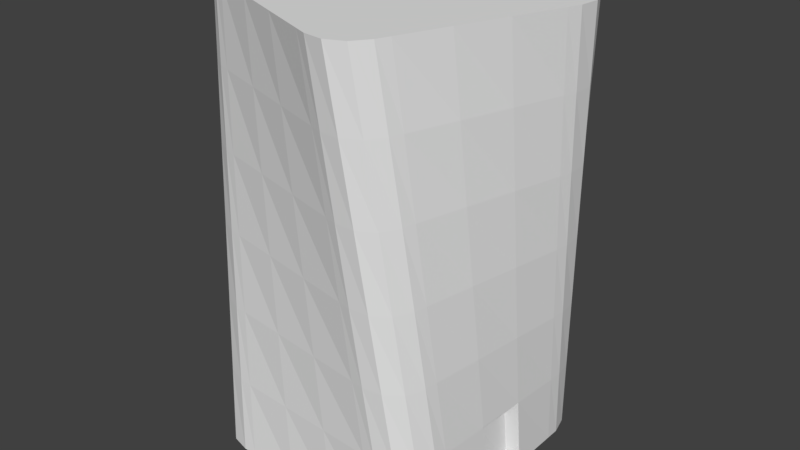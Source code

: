 # Source: Building_3.blend  (saved by Blender 2.78.0; exported with 4.5.12 LTS)
import bpy
from mathutils import Matrix  # noqa: F401  (used for matrix-valued properties, if any)

bpy.ops.wm.read_factory_settings(use_empty=True)
scene = bpy.context.scene
scene.name = 'Scene'

# ---- collections
col_collection_1 = bpy.data.collections.new('Collection 1'); scene.collection.children.link(col_collection_1)

# ---- world
world_world = bpy.data.worlds.new('World'); scene.world = world_world
world_world.color = (0.05088, 0.05088, 0.05088)
world_world.use_sun_shadow = False
world_world.sun_shadow_jitter_overblur = 0.0
world_world.cycles.sampling_method = 'MANUAL'

# ---- meshes
me_cube_002 = bpy.data.meshes.new('Cube.002')
me_cube_002.from_pydata([(-1.234, 0.7426, 0.1651), (-1.234, 0.2488, 0.1651), (-1.234, -0.245, 0.1651), (-1.234, -0.7389, 0.1651), (-1.42, -0.233, 25.73), (-1.239, 0.2262, 25.73), (-1.057, 0.6854, 25.73), (-0.8756, 1.145, 25.73), (1.235, -0.7389, 0.1651), (1.235, -0.245, 0.1651), (1.235, 0.2488, 0.1651), (1.235, 0.7426, 0.1651), (1.42, 0.2367, 25.73), (1.239, -0.2225, 25.73), (1.057, -0.6817, 25.73), (0.8757, -1.141, 25.73), (0.7408, 1.236, 0.1651), (0.247, 1.236, 0.1651), (-0.2468, 1.236, 0.1651), (-0.7406, 1.236, 0.1651), (-0.2348, 1.422, 25.73), (0.2244, 1.241, 25.73), (0.6836, 1.059, 25.73), (1.143, 0.8775, 25.73), (-0.7406, -1.233, 0.1651), (-0.2135, -1.11, 0.1066), (0.2127, -1.108, 0.1066), (0.7408, -1.233, 0.1651), (0.2349, -1.419, 25.73), (-0.2243, -1.237, 25.73), (-0.6835, -1.055, 25.73), (-1.143, -0.8738, 25.73), (-0.4164, 0.963, 25.73), (0.04283, 0.7815, 25.73), (0.502, 0.5999, 25.73), (0.9613, 0.4183, 25.73), (-0.598, 0.5038, 25.73), (-0.1387, 0.3223, 25.73), (0.3205, 0.1407, 25.73), (0.7797, -0.04091, 25.73), (-0.7795, 0.04462, 25.73), (-0.3203, -0.137, 25.73), (0.1389, -0.3185, 25.73), (0.5981, -0.5001, 25.73), (-0.9611, -0.4146, 25.73), (-0.5019, -0.5962, 25.73), (-0.04271, -0.7778, 25.73), (0.4165, -0.9593, 25.73), (0.7408, 0.7426, 0.1651), (0.247, 0.7426, 0.1651), (-0.2468, 0.7426, 0.1651), (-0.7406, 0.7426, 0.1651), (0.7408, 0.2488, 0.1651), (0.247, 0.2488, 0.1651), (-0.2468, 0.2488, 0.1651), (-0.7406, 0.2488, 0.1651), (0.7408, -0.245, 0.1651), (0.247, -0.245, 0.1651), (-0.2468, -0.245, 0.1651), (-0.7406, -0.245, 0.1651), (0.7408, -0.7389, 0.1651), (0.247, -0.7389, 0.1651), (-0.2468, -0.7389, 0.1651), (-0.7406, -0.7389, 0.1651), (1.389, 0.321, 21.47), (1.359, 0.4053, 17.21), (1.328, 0.4896, 12.95), (1.297, 0.5739, 8.688), (1.266, 0.6583, 4.427), (1.238, -0.144, 21.47), (1.237, -0.06541, 17.21), (1.237, 0.01313, 12.95), (1.236, 0.09167, 8.688), (1.235, 0.1702, 4.427), (1.087, -0.6089, 21.47), (1.116, -0.5362, 17.21), (1.146, -0.4634, 12.95), (1.175, -0.3906, 8.688), (1.205, -0.3178, 4.427), (0.9355, -1.074, 21.47), (0.9953, -1.007, 17.21), (1.055, -0.9399, 12.95), (1.115, -0.8729, 8.688), (1.175, -0.8059, 4.427), (-1.389, -0.3173, 21.47), (-1.358, -0.4016, 17.21), (-1.327, -0.4859, 12.95), (-1.296, -0.5702, 8.688), (-1.265, -0.6545, 4.427), (-1.238, 0.1477, 21.47), (-1.237, 0.06912, 17.21), (-1.237, -0.009421, 12.95), (-1.236, -0.08796, 8.688), (-1.235, -0.1665, 4.427), (-1.087, 0.6126, 21.47), (-1.116, 0.5399, 17.21), (-1.146, 0.4671, 12.95), (-1.175, 0.3943, 8.688), (-1.205, 0.3215, 4.427), (-0.9354, 1.078, 21.47), (-0.9952, 1.011, 17.21), (-1.055, 0.9436, 12.95), (-1.115, 0.8766, 8.688), (-1.175, 0.8096, 4.427), (0.3192, -1.388, 21.47), (0.4035, -1.357, 17.21), (0.4878, -1.326, 12.95), (0.5722, -1.295, 8.688), (0.6565, -1.264, 4.427), (-0.1457, -1.236, 21.47), (-0.0672, -1.236, 17.21), (0.01134, -1.235, 12.95), (0.08988, -1.234, 8.688), (0.1351, -1.108, 4.313), (-0.6107, -1.085, 21.47), (-0.5379, -1.114, 17.21), (-0.4652, -1.144, 12.95), (-0.3924, -1.174, 8.688), (-0.2854, -1.08, 4.313), (-1.076, -0.9336, 21.47), (-1.009, -0.9934, 17.21), (-0.9417, -1.053, 12.95), (-0.8747, -1.113, 8.688), (-0.8077, -1.173, 4.427), (-0.3191, 1.391, 21.47), (-0.4034, 1.36, 17.21), (-0.4877, 1.329, 12.95), (-0.572, 1.298, 8.688), (-0.6563, 1.267, 4.427), (0.1459, 1.24, 21.47), (0.06733, 1.239, 17.21), (-0.01121, 1.239, 12.95), (-0.08975, 1.238, 8.688), (-0.1683, 1.237, 4.427), (0.6109, 1.089, 21.47), (0.5381, 1.118, 17.21), (0.4653, 1.148, 12.95), (0.3925, 1.177, 8.688), (0.3197, 1.207, 4.427), (1.076, 0.9373, 21.47), (1.009, 0.9971, 17.21), (0.9418, 1.057, 12.95), (0.8748, 1.117, 8.688), (0.8078, 1.177, 4.427), (-0.8736, -1.233, 0.1651), (-1.234, -0.8718, 0.1651), (-1.054, -1.184, 0.1651), (-1.186, -1.052, 0.1651), (-1.469, -0.3567, 25.73), (-1.266, -0.8249, 25.73), (-1.491, -0.5422, 25.73), (-1.416, -0.7136, 25.73), (-1.234, 0.8755, 0.1651), (-0.8736, 1.236, 0.1651), (-1.186, 1.056, 0.1651), (-1.054, 1.188, 0.1651), (-0.3584, 1.471, 25.73), (-0.8267, 1.268, 25.73), (-0.544, 1.493, 25.73), (-0.7154, 1.418, 25.73), (1.235, -0.8718, 0.1651), (0.8737, -1.233, 0.1651), (1.186, -1.052, 0.1651), (1.054, -1.184, 0.1651), (0.3586, -1.467, 25.73), (0.8268, -1.265, 25.73), (0.5441, -1.489, 25.73), (0.7155, -1.415, 25.73), (0.8737, 1.236, 0.1651), (1.235, 0.8755, 0.1651), (1.054, 1.188, 0.1651), (1.186, 1.056, 0.1651), (1.469, 0.3604, 25.73), (1.266, 0.8286, 25.73), (1.491, 0.5459, 25.73), (1.416, 0.7173, 25.73), (-0.9355, -1.165, 4.427), (-1.273, -0.7824, 4.427), (-1.113, -1.106, 4.427), (-1.236, -0.9655, 4.427), (-0.9989, -1.097, 8.688), (-1.312, -0.6945, 8.688), (-1.172, -1.027, 8.688), (-1.287, -0.8795, 8.688), (-1.064, -1.03, 12.95), (-1.351, -0.608, 12.95), (-1.232, -0.9487, 12.95), (-1.337, -0.7942, 12.95), (-1.13, -0.9622, 17.21), (-1.39, -0.5229, 17.21), (-1.293, -0.8705, 17.21), (-1.388, -0.7097, 17.21), (-1.429, -0.4392, 21.47), (-1.198, -0.894, 21.47), (-1.439, -0.6257, 21.47), (-1.354, -0.7922, 21.47), (-0.4409, 1.431, 21.47), (-0.8958, 1.199, 21.47), (-0.6275, 1.441, 21.47), (-0.7939, 1.356, 21.47), (-0.5247, 1.391, 17.21), (-0.964, 1.132, 17.21), (-0.7115, 1.39, 17.21), (-0.8723, 1.295, 17.21), (-0.6098, 1.353, 12.95), (-1.032, 1.066, 12.95), (-0.796, 1.339, 12.95), (-0.9505, 1.234, 12.95), (-0.6963, 1.314, 8.688), (-1.099, 1.001, 8.688), (-0.8813, 1.288, 8.688), (-1.029, 1.174, 8.688), (-1.167, 0.9375, 4.427), (-0.7842, 1.275, 4.427), (-1.107, 1.115, 4.427), (-0.9673, 1.238, 4.427), (1.429, 0.4429, 21.47), (1.198, 0.8977, 21.47), (1.439, 0.6294, 21.47), (1.354, 0.7959, 21.47), (1.39, 0.5266, 17.21), (1.13, 0.9659, 17.21), (1.388, 0.7134, 17.21), (1.293, 0.8742, 17.21), (1.351, 0.6117, 12.95), (1.064, 1.034, 12.95), (1.337, 0.798, 12.95), (1.232, 0.9524, 12.95), (1.312, 0.6982, 8.688), (0.999, 1.101, 8.688), (1.287, 0.8832, 8.688), (1.172, 1.031, 8.688), (0.9357, 1.169, 4.427), (1.273, 0.7861, 4.427), (1.113, 1.109, 4.427), (1.236, 0.9692, 4.427), (0.4411, -1.427, 21.47), (0.8959, -1.196, 21.47), (0.6276, -1.437, 21.47), (0.7941, -1.352, 21.47), (0.5248, -1.388, 17.21), (0.9642, -1.128, 17.21), (0.7116, -1.386, 17.21), (0.8724, -1.291, 17.21), (0.6099, -1.349, 12.95), (1.032, -1.062, 12.95), (0.7962, -1.335, 12.95), (0.9506, -1.23, 12.95), (0.6964, -1.31, 8.688), (1.099, -0.9971, 8.688), (0.8814, -1.285, 8.688), (1.029, -1.17, 8.688), (1.167, -0.9338, 4.427), (0.7843, -1.272, 4.427), (1.107, -1.111, 4.427), (0.9674, -1.234, 4.427), (-0.2468, -1.233, 0.1651), (0.247, -1.233, 0.1651), (0.1684, -1.233, 4.427), (-0.3196, -1.203, 4.427), (-1.42, -0.233, 25.73), (-1.239, 0.2262, 25.73), (-1.057, 0.6854, 25.73), (-0.8756, 1.145, 25.73), (1.42, 0.2367, 25.73), (1.239, -0.2225, 25.73), (1.057, -0.6817, 25.73), (0.8757, -1.141, 25.73), (-0.2348, 1.422, 25.73), (0.2244, 1.241, 25.73), (0.6836, 1.059, 25.73), (1.143, 0.8775, 25.73), (0.2349, -1.419, 25.73), (-0.2243, -1.237, 25.73), (-0.6835, -1.055, 25.73), (-1.143, -0.8738, 25.73), (1.389, 0.321, 21.47), (1.359, 0.4053, 17.21), (1.328, 0.4896, 12.95), (1.297, 0.5739, 8.688), (1.266, 0.6583, 4.427), (1.238, -0.144, 21.47), (1.237, -0.06541, 17.21), (1.237, 0.01313, 12.95), (1.236, 0.09167, 8.688), (1.235, 0.1702, 4.427), (1.087, -0.6089, 21.47), (1.116, -0.5362, 17.21), (1.146, -0.4634, 12.95), (1.175, -0.3906, 8.688), (1.205, -0.3178, 4.427), (0.9355, -1.074, 21.47), (0.9953, -1.007, 17.21), (1.055, -0.9399, 12.95), (1.115, -0.8729, 8.688), (1.175, -0.8059, 4.427), (-1.389, -0.3173, 21.47), (-1.358, -0.4016, 17.21), (-1.327, -0.4859, 12.95), (-1.296, -0.5702, 8.688), (-1.265, -0.6545, 4.427), (-1.238, 0.1477, 21.47), (-1.237, 0.06912, 17.21), (-1.237, -0.009421, 12.95), (-1.236, -0.08796, 8.688), (-1.235, -0.1665, 4.427), (-1.087, 0.6126, 21.47), (-1.116, 0.5399, 17.21), (-1.146, 0.4671, 12.95), (-1.175, 0.3943, 8.688), (-1.205, 0.3215, 4.427), (-0.9354, 1.078, 21.47), (-0.9952, 1.011, 17.21), (-1.055, 0.9436, 12.95), (-1.115, 0.8766, 8.688), (-1.175, 0.8096, 4.427), (0.3192, -1.388, 21.47), (0.4035, -1.357, 17.21), (0.4878, -1.326, 12.95), (0.5722, -1.295, 8.688), (0.6565, -1.264, 4.427), (-0.1457, -1.236, 21.47), (-0.0672, -1.236, 17.21), (0.01134, -1.235, 12.95), (0.08988, -1.234, 8.688), (-0.6107, -1.085, 21.47), (-0.5379, -1.114, 17.21), (-0.4652, -1.144, 12.95), (-0.3924, -1.174, 8.688), (-1.076, -0.9336, 21.47), (-1.009, -0.9934, 17.21), (-0.9417, -1.053, 12.95), (-0.8747, -1.113, 8.688), (-0.8077, -1.173, 4.427), (-0.3191, 1.391, 21.47), (-0.4034, 1.36, 17.21), (-0.4877, 1.329, 12.95), (-0.572, 1.298, 8.688), (-0.6563, 1.267, 4.427), (0.1459, 1.24, 21.47), (0.06733, 1.239, 17.21), (-0.01121, 1.239, 12.95), (-0.08975, 1.238, 8.688), (-0.1683, 1.237, 4.427), (0.6109, 1.089, 21.47), (0.5381, 1.118, 17.21), (0.4653, 1.148, 12.95), (0.3925, 1.177, 8.688), (0.3197, 1.207, 4.427), (1.076, 0.9373, 21.47), (1.009, 0.9971, 17.21), (0.9418, 1.057, 12.95), (0.8748, 1.117, 8.688), (0.8078, 1.177, 4.427), (-1.469, -0.3567, 25.73), (-1.266, -0.8249, 25.73), (-1.491, -0.5422, 25.73), (-1.416, -0.7136, 25.73), (-0.3584, 1.471, 25.73), (-0.8267, 1.268, 25.73), (-0.544, 1.493, 25.73), (-0.7154, 1.418, 25.73), (0.3586, -1.467, 25.73), (0.8268, -1.265, 25.73), (0.5441, -1.489, 25.73), (0.7155, -1.415, 25.73), (1.469, 0.3604, 25.73), (1.266, 0.8286, 25.73), (1.491, 0.5459, 25.73), (1.416, 0.7173, 25.73), (-0.9355, -1.165, 4.427), (-1.273, -0.7824, 4.427), (-1.113, -1.106, 4.427), (-1.236, -0.9655, 4.427), (-0.9989, -1.097, 8.688), (-1.312, -0.6945, 8.688), (-1.172, -1.027, 8.688), (-1.287, -0.8795, 8.688), (-1.064, -1.03, 12.95), (-1.351, -0.608, 12.95), (-1.232, -0.9487, 12.95), (-1.337, -0.7942, 12.95), (-1.13, -0.9622, 17.21), (-1.39, -0.5229, 17.21), (-1.293, -0.8705, 17.21), (-1.388, -0.7097, 17.21), (-1.429, -0.4392, 21.47), (-1.198, -0.894, 21.47), (-1.439, -0.6257, 21.47), (-1.354, -0.7922, 21.47), (-0.4409, 1.431, 21.47), (-0.8958, 1.199, 21.47), (-0.6275, 1.441, 21.47), (-0.7939, 1.356, 21.47), (-0.5247, 1.391, 17.21), (-0.964, 1.132, 17.21), (-0.7115, 1.39, 17.21), (-0.8723, 1.295, 17.21), (-0.6098, 1.353, 12.95), (-1.032, 1.066, 12.95), (-0.796, 1.339, 12.95), (-0.9505, 1.234, 12.95), (-0.6963, 1.314, 8.688), (-1.099, 1.001, 8.688), (-0.8813, 1.288, 8.688), (-1.029, 1.174, 8.688), (-1.167, 0.9375, 4.427), (-0.7842, 1.275, 4.427), (-1.107, 1.115, 4.427), (-0.9673, 1.238, 4.427), (1.429, 0.4429, 21.47), (1.198, 0.8977, 21.47), (1.439, 0.6294, 21.47), (1.354, 0.7959, 21.47), (1.39, 0.5266, 17.21), (1.13, 0.9659, 17.21), (1.388, 0.7134, 17.21), (1.293, 0.8742, 17.21), (1.351, 0.6117, 12.95), (1.064, 1.034, 12.95), (1.337, 0.798, 12.95), (1.232, 0.9524, 12.95), (1.312, 0.6982, 8.688), (0.999, 1.101, 8.688), (1.287, 0.8832, 8.688), (1.172, 1.031, 8.688), (0.9357, 1.169, 4.427), (1.273, 0.7861, 4.427), (1.113, 1.109, 4.427), (1.236, 0.9692, 4.427), (0.4411, -1.427, 21.47), (0.8959, -1.196, 21.47), (0.6276, -1.437, 21.47), (0.7941, -1.352, 21.47), (0.5248, -1.388, 17.21), (0.9642, -1.128, 17.21), (0.7116, -1.386, 17.21), (0.8724, -1.291, 17.21), (0.6099, -1.349, 12.95), (1.032, -1.062, 12.95), (0.7962, -1.335, 12.95), (0.9506, -1.23, 12.95), (0.6964, -1.31, 8.688), (1.099, -0.9971, 8.688), (0.8814, -1.285, 8.688), (1.029, -1.17, 8.688), (1.167, -0.9338, 4.427), (0.7843, -1.272, 4.427), (1.107, -1.111, 4.427), (0.9674, -1.234, 4.427), (0.1684, -1.233, 4.427), (-0.3196, -1.203, 4.427)], [], [(161, 253, 108, 27), (177, 181, 87, 88), (169, 233, 68, 11), (44, 4, 148, 150, 151, 149, 31), (8, 83, 252, 160), (192, 148, 4, 84), (196, 156, 20, 124), (32, 7, 6, 36), (36, 6, 5, 40), (40, 5, 4, 44), (16, 143, 232, 168), (48, 11, 10, 52), (52, 10, 9, 56), (56, 9, 8, 60), (139, 23, 173, 217), (64, 12, 13, 69), (69, 13, 14, 74), (74, 14, 15, 79), (153, 213, 128, 19), (84, 4, 5, 89), (89, 5, 6, 94), (94, 6, 7, 99), (2, 59, 63, 3), (59, 58, 62, 63), (58, 57, 61, 62), (57, 56, 60, 61), (1, 55, 59, 2), (55, 54, 58, 59), (54, 53, 57, 58), (53, 52, 56, 57), (0, 51, 55, 1), (51, 50, 54, 55), (50, 49, 53, 54), (49, 48, 52, 53), (0, 103, 212, 152), (19, 18, 50, 51), (18, 17, 49, 50), (17, 16, 48, 49), (14, 43, 47, 15), (43, 42, 46, 47), (42, 41, 45, 46), (41, 40, 44, 45), (13, 39, 43, 14), (39, 38, 42, 43), (38, 37, 41, 42), (37, 36, 40, 41), (12, 35, 39, 13), (35, 34, 38, 39), (34, 33, 37, 38), (33, 32, 36, 37), (216, 172, 12, 64), (23, 22, 34, 35), (22, 21, 33, 34), (21, 20, 32, 33), (236, 164, 28, 104), (47, 46, 29, 28), (46, 45, 30, 29), (45, 44, 31, 30), (24, 123, 176, 144), (63, 62, 256, 24), (62, 61, 257, 256), (61, 60, 27, 257), (79, 15, 165, 237), (104, 28, 29, 109), (109, 29, 30, 114), (114, 30, 31, 119), (99, 7, 157, 197), (124, 20, 21, 129), (129, 21, 22, 134), (134, 22, 23, 139), (17, 138, 143, 16), (138, 137, 142, 143), (137, 136, 141, 142), (136, 135, 140, 141), (135, 134, 139, 140), (18, 133, 138, 17), (133, 132, 137, 138), (132, 131, 136, 137), (131, 130, 135, 136), (130, 129, 134, 135), (19, 128, 133, 18), (128, 127, 132, 133), (127, 126, 131, 132), (126, 125, 130, 131), (125, 124, 129, 130), (152, 154, 155, 153, 19, 51, 0), (140, 139, 217, 221), (103, 102, 209, 212), (102, 101, 205, 209), (101, 100, 201, 205), (256, 259, 123, 24), (259, 117, 122, 123), (117, 116, 121, 122), (116, 115, 120, 121), (115, 114, 119, 120), (26, 113, 118, 25), (258, 112, 117, 259), (112, 111, 116, 117), (111, 110, 115, 116), (110, 109, 114, 115), (27, 108, 258, 257), (108, 107, 112, 258), (107, 106, 111, 112), (106, 105, 110, 111), (105, 104, 109, 110), (60, 8, 160, 162, 163, 161, 27), (83, 82, 249, 252), (82, 81, 245, 249), (81, 80, 241, 245), (1, 98, 103, 0), (98, 97, 102, 103), (97, 96, 101, 102), (96, 95, 100, 101), (95, 94, 99, 100), (2, 93, 98, 1), (93, 92, 97, 98), (92, 91, 96, 97), (91, 90, 95, 96), (90, 89, 94, 95), (3, 88, 93, 2), (88, 87, 92, 93), (87, 86, 91, 92), (86, 85, 90, 91), (85, 84, 89, 90), (119, 31, 149, 193), (123, 122, 180, 176), (122, 121, 184, 180), (121, 120, 188, 184), (120, 119, 193, 188), (9, 78, 83, 8), (78, 77, 82, 83), (77, 76, 81, 82), (76, 75, 80, 81), (75, 74, 79, 80), (10, 73, 78, 9), (73, 72, 77, 78), (72, 71, 76, 77), (71, 70, 75, 76), (70, 69, 74, 75), (11, 68, 73, 10), (68, 67, 72, 73), (67, 66, 71, 72), (66, 65, 70, 71), (65, 64, 69, 70), (16, 168, 170, 171, 169, 11, 48), (80, 79, 237, 241), (143, 142, 229, 232), (142, 141, 225, 229), (141, 140, 221, 225), (145, 177, 88, 3), (181, 185, 86, 87), (185, 189, 85, 86), (189, 192, 84, 85), (100, 99, 197, 201), (15, 47, 28, 164, 166, 167, 165), (253, 248, 107, 108), (248, 244, 106, 107), (244, 240, 105, 106), (240, 236, 104, 105), (172, 174, 175, 173, 23, 35, 12), (233, 228, 67, 68), (228, 224, 66, 67), (224, 220, 65, 66), (220, 216, 64, 65), (20, 156, 158, 159, 157, 7, 32), (213, 208, 127, 128), (208, 204, 126, 127), (204, 200, 125, 126), (200, 196, 124, 125), (193, 149, 151, 195), (195, 151, 150, 194), (194, 150, 148, 192), (213, 153, 155, 215), (215, 155, 154, 214), (214, 154, 152, 212), (233, 169, 171, 235), (235, 171, 170, 234), (234, 170, 168, 232), (253, 161, 163, 255), (255, 163, 162, 254), (254, 162, 160, 252), (144, 176, 178, 146), (146, 178, 179, 147), (147, 179, 177, 145), (176, 180, 182, 178), (178, 182, 183, 179), (179, 183, 181, 177), (180, 184, 186, 182), (182, 186, 187, 183), (183, 187, 185, 181), (184, 188, 190, 186), (186, 190, 191, 187), (187, 191, 189, 185), (188, 193, 195, 190), (190, 195, 194, 191), (191, 194, 192, 189), (156, 196, 198, 158), (158, 198, 199, 159), (159, 199, 197, 157), (196, 200, 202, 198), (198, 202, 203, 199), (199, 203, 201, 197), (200, 204, 206, 202), (202, 206, 207, 203), (203, 207, 205, 201), (204, 208, 210, 206), (206, 210, 211, 207), (207, 211, 209, 205), (208, 213, 215, 210), (210, 215, 214, 211), (211, 214, 212, 209), (172, 216, 218, 174), (174, 218, 219, 175), (175, 219, 217, 173), (216, 220, 222, 218), (218, 222, 223, 219), (219, 223, 221, 217), (220, 224, 226, 222), (222, 226, 227, 223), (223, 227, 225, 221), (224, 228, 230, 226), (226, 230, 231, 227), (227, 231, 229, 225), (228, 233, 235, 230), (230, 235, 234, 231), (231, 234, 232, 229), (164, 236, 238, 166), (166, 238, 239, 167), (167, 239, 237, 165), (236, 240, 242, 238), (238, 242, 243, 239), (239, 243, 241, 237), (240, 244, 246, 242), (242, 246, 247, 243), (243, 247, 245, 241), (244, 248, 250, 246), (246, 250, 251, 247), (247, 251, 249, 245), (248, 253, 255, 250), (250, 255, 254, 251), (251, 254, 252, 249), (3, 63, 24, 144, 146, 147, 145), (26, 25, 256, 257), (113, 26, 257, 258), (25, 118, 259, 256), (118, 113, 258, 259), (180, 182, 376, 374), (5, 4, 260, 261), (195, 193, 387, 389), (134, 129, 339, 344), (6, 5, 261, 262), (211, 209, 403, 405), (143, 232, 426, 353), (128, 133, 343, 338), (182, 183, 377, 376), (240, 242, 436, 434), (7, 6, 262, 263), (151, 149, 355, 357), (172, 12, 264, 366), (127, 132, 342, 337), (23, 173, 367, 271), (126, 131, 341, 336), (183, 181, 375, 377), (242, 243, 437, 436), (194, 195, 389, 388), (64, 216, 410, 276), (125, 130, 340, 335), (150, 151, 357, 356), (217, 139, 349, 411), (129, 124, 334, 339), (243, 241, 435, 437), (12, 13, 265, 264), (181, 87, 299, 375), (259, 123, 333, 451), (184, 186, 380, 378), (13, 14, 266, 265), (192, 194, 388, 386), (172, 174, 368, 366), (122, 180, 374, 332), (117, 122, 332, 328), (14, 15, 267, 266), (148, 150, 356, 354), (185, 86, 298, 379), (116, 121, 331, 327), (186, 187, 381, 380), (244, 246, 440, 438), (216, 218, 412, 410), (121, 184, 378, 331), (115, 120, 330, 326), (215, 213, 407, 409), (189, 85, 297, 383), (119, 114, 325, 329), (187, 185, 379, 381), (246, 247, 441, 440), (174, 175, 369, 368), (120, 188, 382, 330), (218, 219, 413, 412), (100, 201, 395, 312), (112, 117, 328, 324), (247, 245, 439, 441), (200, 125, 335, 394), (111, 116, 327, 323), (188, 190, 384, 382), (214, 215, 409, 408), (175, 173, 367, 369), (101, 205, 399, 313), (110, 115, 326, 322), (219, 217, 411, 413), (204, 126, 336, 398), (114, 109, 321, 325), (190, 191, 385, 384), (248, 250, 444, 442), (102, 209, 403, 314), (108, 258, 450, 320), (212, 214, 408, 406), (208, 127, 337, 402), (107, 112, 324, 319), (191, 189, 383, 385), (250, 251, 445, 444), (220, 222, 416, 414), (221, 140, 350, 415), (106, 111, 323, 318), (220, 65, 277, 414), (105, 110, 322, 317), (251, 249, 443, 445), (235, 233, 427, 429), (222, 223, 417, 416), (141, 225, 419, 351), (109, 104, 316, 321), (224, 66, 278, 418), (98, 103, 315, 310), (223, 221, 415, 417), (142, 229, 423, 352), (97, 102, 314, 309), (228, 67, 279, 422), (96, 101, 313, 308), (156, 158, 360, 358), (234, 235, 429, 428), (80, 241, 435, 292), (95, 100, 312, 307), (224, 226, 420, 418), (240, 105, 317, 434), (99, 94, 306, 311), (196, 198, 392, 390), (81, 245, 439, 293), (93, 98, 310, 305), (232, 234, 428, 426), (226, 227, 421, 420), (244, 106, 318, 438), (92, 97, 309, 304), (158, 159, 361, 360), (123, 176, 370, 333), (21, 20, 268, 269), (82, 249, 443, 294), (91, 96, 308, 303), (198, 199, 393, 392), (88, 177, 371, 300), (22, 21, 269, 270), (227, 225, 419, 421), (248, 107, 319, 442), (90, 95, 307, 302), (193, 119, 329, 387), (23, 22, 270, 271), (255, 253, 447, 449), (94, 89, 301, 306), (159, 157, 359, 361), (149, 31, 275, 355), (88, 93, 305, 300), (199, 197, 391, 393), (4, 148, 354, 260), (228, 230, 424, 422), (87, 92, 304, 299), (84, 192, 386, 296), (86, 91, 303, 298), (29, 28, 272, 273), (254, 255, 449, 448), (230, 231, 425, 424), (85, 90, 302, 297), (200, 202, 396, 394), (213, 128, 338, 407), (30, 29, 273, 274), (89, 84, 296, 301), (31, 30, 274, 275), (231, 229, 423, 425), (78, 83, 295, 290), (202, 203, 397, 396), (103, 212, 406, 315), (252, 254, 448, 446), (77, 82, 294, 289), (156, 20, 268, 358), (76, 81, 293, 288), (203, 201, 395, 397), (7, 157, 359, 263), (75, 80, 292, 287), (124, 196, 390, 334), (79, 74, 286, 291), (197, 99, 311, 391), (73, 78, 290, 285), (204, 206, 400, 398), (176, 178, 372, 370), (164, 166, 364, 362), (72, 77, 289, 284), (253, 108, 320, 447), (138, 143, 353, 348), (71, 76, 288, 283), (206, 207, 401, 400), (137, 142, 352, 347), (236, 238, 432, 430), (70, 75, 287, 282), (83, 252, 446, 295), (136, 141, 351, 346), (178, 179, 373, 372), (74, 69, 281, 286), (207, 205, 399, 401), (15, 165, 363, 267), (135, 140, 350, 345), (166, 167, 365, 364), (68, 73, 285, 280), (164, 28, 272, 362), (139, 134, 344, 349), (238, 239, 433, 432), (67, 72, 284, 279), (104, 236, 430, 316), (133, 138, 348, 343), (179, 177, 371, 373), (66, 71, 283, 278), (208, 210, 404, 402), (237, 79, 291, 431), (132, 137, 347, 342), (167, 165, 363, 365), (65, 70, 282, 277), (131, 136, 346, 341), (239, 237, 431, 433), (69, 64, 276, 281), (210, 211, 405, 404), (233, 68, 280, 427), (130, 135, 345, 340)])
me_cube_002.use_remesh_preserve_volume = False
me_cube_002.use_remesh_preserve_attributes = False
me_cube_002.use_mirror_vertex_groups = False
me_cube_002.update()

# ---- objects
ob_building3 = bpy.data.objects.new('Building3', me_cube_002)

# ---- transforms, parenting, visibility, modifiers, constraints
ob_building3.location = (0.0, 0.09409, 0.0)
ob_building3.rotation_euler = (0.0, -0.0, 1.571)
ob_building3.scale = (5.863, 5.863, 1.0)
ob_building3.lineart.crease_threshold = 0.0

# ---- collection membership
col_collection_1.objects.link(ob_building3)

# ---- scene / render settings (as saved in the file)
scene.frame_start = 1; scene.frame_end = 250; scene.frame_set(1)
scene.render.engine = 'BLENDER_EEVEE_NEXT'
scene.render.resolution_percentage = 50
scene.render.dither_intensity = 0.0
scene.cycles.use_denoising = False
scene.cycles.samples = 128
scene.cycles.sampling_pattern = 'TABULATED_SOBOL'
scene.cycles.light_sampling_threshold = 0.0
scene.cycles.use_adaptive_sampling = False
scene.cycles.use_light_tree = False
scene.cycles.blur_glossy = 0.0
scene.cycles.sample_clamp_indirect = 0.0
scene.view_settings.view_transform = 'Standard'
bpy.context.view_layer.update()

# ---- added for rendering (the .blend has no active camera and no usable light): camera, sun
cam_auto = bpy.data.cameras.new('AutoCamera')
cam_auto.lens = 50.0
cam_auto.sensor_width = 36.0
cam_auto.clip_end = 1000.0
ob_auto_camera = bpy.data.objects.new('AutoCamera', cam_auto)
scene.collection.objects.link(ob_auto_camera)
ob_auto_camera.location = (32.9329, -39.4381, 39.2758)
ob_auto_camera.rotation_euler = (1.09748, -7.21219e-08, 0.694738)
scene.camera = ob_auto_camera
light_auto_sun = bpy.data.lights.new('AutoSun', 'SUN')
light_auto_sun.energy = 3.0
light_auto_sun.angle = 0.0523599
ob_auto_sun = bpy.data.objects.new('AutoSun', light_auto_sun)
scene.collection.objects.link(ob_auto_sun)
ob_auto_sun.rotation_euler = (0.872665, 0.174533, 0.523599)
bpy.context.view_layer.update()
